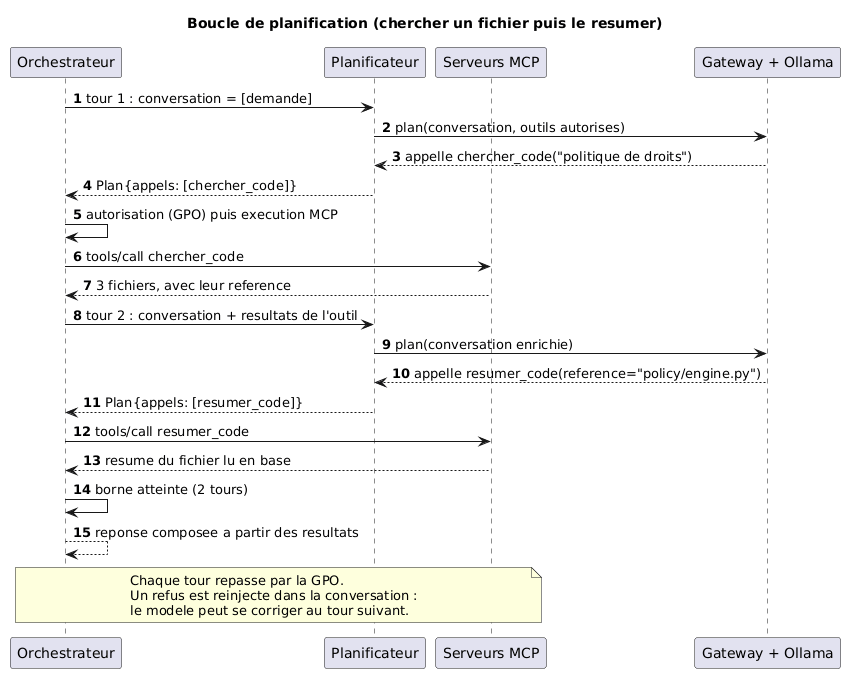

The diagram above was rendered by PlantUML. Its source (embedded in the PNG):
@startuml
title Boucle de planification (chercher un fichier puis le resumer)

autonumber
participant "Orchestrateur" as API
participant "Planificateur" as PLAN
participant "Serveurs MCP" as MCP
participant "Gateway + Ollama" as GW

API -> PLAN : tour 1 : conversation = [demande]
PLAN -> GW : plan(conversation, outils autorises)
GW --> PLAN : appelle chercher_code("politique de droits")
PLAN --> API : Plan{appels: [chercher_code]}

API -> API : autorisation (GPO) puis execution MCP
API -> MCP : tools/call chercher_code
MCP --> API : 3 fichiers, avec leur reference

API -> PLAN : tour 2 : conversation + resultats de l'outil
PLAN -> GW : plan(conversation enrichie)
GW --> PLAN : appelle resumer_code(reference="policy/engine.py")
PLAN --> API : Plan{appels: [resumer_code]}

API -> MCP : tools/call resumer_code
MCP --> API : resume du fichier lu en base

API -> API : borne atteinte (2 tours)
API --> API : reponse composee a partir des resultats

note over API, MCP
  Chaque tour repasse par la GPO.
  Un refus est reinjecte dans la conversation :
  le modele peut se corriger au tour suivant.
end note
@enduml